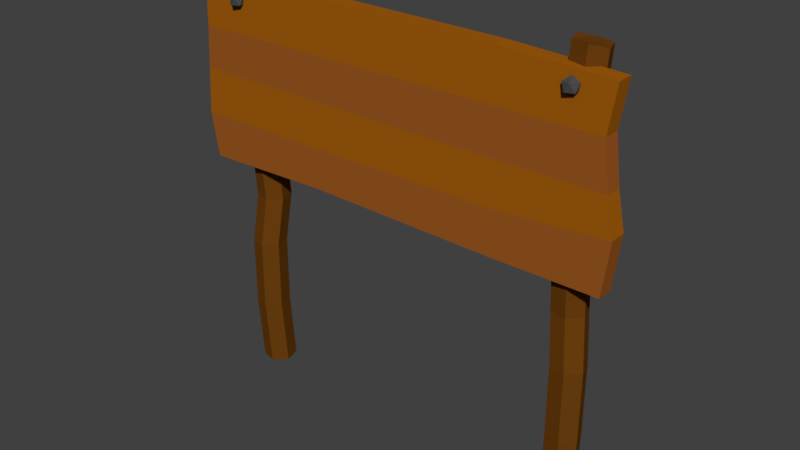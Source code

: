 # Source: sign_large.blend  (saved by Blender 2.77.0; exported with 4.5.12 LTS)
import bpy
from mathutils import Matrix  # noqa: F401  (used for matrix-valued properties, if any)

bpy.ops.wm.read_factory_settings(use_empty=True)
scene = bpy.context.scene
scene.name = 'Scene'

# ---- collections
col_collection_1 = bpy.data.collections.new('Collection 1'); scene.collection.children.link(col_collection_1)

# ---- materials (node trees are filled in below, after node groups)
mat_nail = bpy.data.materials.new('Nail')
mat_nail.alpha_threshold = 0.0
mat_nail.use_transparent_shadow = False
mat_nail.diffuse_color = (0.06998, 0.06998, 0.06998, 1.0)
mat_nail.roughness = 0.5
mat_post = bpy.data.materials.new('Post')
mat_post.alpha_threshold = 0.0
mat_post.use_transparent_shadow = False
mat_post.diffuse_color = (0.15, 0.05, 0.005, 1.0)
mat_post.roughness = 0.5
mat_post.specular_intensity = 0.0
mat_sign = bpy.data.materials.new('Sign')
mat_sign.alpha_threshold = 0.0
mat_sign.use_transparent_shadow = False
mat_sign.diffuse_color = (0.3588, 0.1095, 0.004169, 1.0)
mat_sign.roughness = 0.5
mat_sign.specular_intensity = 0.0
mat_sign_accent = bpy.data.materials.new('Sign Accent')
mat_sign_accent.alpha_threshold = 0.0
mat_sign_accent.use_transparent_shadow = False
mat_sign_accent.diffuse_color = (0.3264, 0.09579, 0.01445, 1.0)
mat_sign_accent.roughness = 0.5
mat_sign_accent.specular_intensity = 0.0

# ---- material node trees

# ---- world
world_world = bpy.data.worlds.new('World'); scene.world = world_world
world_world.color = (0.05088, 0.05088, 0.05088)
world_world.use_sun_shadow = False
world_world.sun_shadow_jitter_overblur = 0.0
world_world.cycles.sampling_method = 'MANUAL'

# ---- meshes
me_cylinder_004 = bpy.data.meshes.new('Cylinder.004')
me_cylinder_004.from_pydata([(1.863e-09, -0.5409, 3.584), (0.07236, -0.5934, 3.639), (-0.02764, -0.6259, 3.639), (-0.08944, -0.5409, 3.639), (-0.02764, -0.4558, 3.639), (0.07236, -0.4883, 3.639), (0.02764, -0.6259, 3.728), (-0.07236, -0.5934, 3.728), (-0.07236, -0.4883, 3.728), (0.02764, -0.4558, 3.728), (0.08944, -0.5409, 3.728), (1.863e-09, -0.5409, 3.784)], [], [(0, 1, 2), (1, 0, 5), (0, 2, 3), (0, 3, 4), (0, 4, 5), (1, 5, 10), (2, 1, 6), (3, 2, 7), (4, 3, 8), (5, 4, 9), (1, 10, 6), (2, 6, 7), (3, 7, 8), (4, 8, 9), (5, 9, 10), (6, 10, 11), (7, 6, 11), (8, 7, 11), (9, 8, 11), (10, 9, 11)])
me_cylinder_004.materials.append(mat_nail)
me_cylinder_004.use_remesh_preserve_volume = False
me_cylinder_004.use_remesh_preserve_attributes = False
me_cylinder_004.use_mirror_vertex_groups = False
me_cylinder_004.update()
me_cylinder_003 = bpy.data.meshes.new('Cylinder.003')
me_cylinder_003.from_pydata([(0.0, 0.2, -1.0), (0.0, 0.2, 4.051), (0.1732, 0.1, -1.0), (0.1732, 0.1, 4.051), (0.1732, -0.1, -1.0), (0.1732, -0.1, 4.0), (-1.748e-08, -0.2, -1.0), (-1.748e-08, -0.2, 4.0), (-0.1732, -0.1, -1.0), (-0.1732, -0.1, 4.0), (-0.1732, 0.1, -1.0), (-0.1732, 0.1, 4.051), (-0.053, 0.2, -0.1667), (-0.05038, 0.2, 0.6667), (0.04251, 0.2, 1.259), (0.0, 0.2554, 2.333), (0.0, 0.2642, 3.167), (0.1732, 0.1642, 3.167), (0.1732, 0.1554, 2.333), (0.2157, 0.1, 1.259), (0.1228, 0.1, 0.6667), (0.1202, 0.1, -0.1667), (0.1732, -0.03584, 3.167), (0.1732, -0.04459, 2.333), (0.2157, -0.1, 1.259), (0.1228, -0.1, 0.6667), (0.1202, -0.1, -0.1667), (-1.748e-08, -0.1358, 3.167), (-1.748e-08, -0.1446, 2.333), (0.04251, -0.2, 1.259), (-0.05038, -0.2, 0.6667), (-0.053, -0.2, -0.1667), (-0.1732, -0.03584, 3.167), (-0.1732, -0.04459, 2.333), (-0.1307, -0.1, 1.259), (-0.2236, -0.1, 0.6667), (-0.2262, -0.1, -0.1667), (-0.1732, 0.1642, 3.167), (-0.1732, 0.1554, 2.333), (-0.1307, 0.1, 1.259), (-0.2236, 0.1, 0.6667), (-0.2262, 0.1, -0.1667)], [], [(16, 1, 3, 17), (17, 3, 5, 22), (22, 5, 7, 27), (27, 7, 9, 32), (3, 1, 11, 9, 7, 5), (32, 9, 11, 37), (37, 11, 1, 16), (0, 2, 4, 6, 8, 10), (10, 41, 12, 0), (41, 40, 13, 12), (40, 39, 14, 13), (39, 38, 15, 14), (38, 37, 16, 15), (8, 36, 41, 10), (36, 35, 40, 41), (35, 34, 39, 40), (34, 33, 38, 39), (33, 32, 37, 38), (6, 31, 36, 8), (31, 30, 35, 36), (30, 29, 34, 35), (29, 28, 33, 34), (28, 27, 32, 33), (4, 26, 31, 6), (26, 25, 30, 31), (25, 24, 29, 30), (24, 23, 28, 29), (23, 22, 27, 28), (2, 21, 26, 4), (21, 20, 25, 26), (20, 19, 24, 25), (19, 18, 23, 24), (18, 17, 22, 23), (0, 12, 21, 2), (12, 13, 20, 21), (13, 14, 19, 20), (14, 15, 18, 19), (15, 16, 17, 18)])
me_cylinder_003.materials.append(mat_post)
me_cylinder_003.use_remesh_preserve_volume = False
me_cylinder_003.use_remesh_preserve_attributes = False
me_cylinder_003.use_mirror_vertex_groups = False
me_cylinder_003.update()
me_cylinder_002 = bpy.data.meshes.new('Cylinder.002')
me_cylinder_002.from_pydata([(0.0, 0.2, -1.0), (0.0, 0.2, 4.051), (0.1732, 0.1, -1.0), (0.1732, 0.1, 4.051), (0.1732, -0.1, -1.0), (0.1732, -0.1, 4.0), (-1.748e-08, -0.2, -1.0), (-1.748e-08, -0.2, 4.0), (-0.1732, -0.1, -1.0), (-0.1732, -0.1, 4.0), (-0.1732, 0.1, -1.0), (-0.1732, 0.1, 4.051), (-0.053, 0.2, -0.1667), (-0.05038, 0.2, 0.6667), (0.04251, 0.2, 1.259), (0.0, 0.2554, 2.333), (0.0, 0.2642, 3.167), (0.1732, 0.1642, 3.167), (0.1732, 0.1554, 2.333), (0.2157, 0.1, 1.259), (0.1228, 0.1, 0.6667), (0.1202, 0.1, -0.1667), (0.1732, -0.03584, 3.167), (0.1732, -0.04459, 2.333), (0.2157, -0.1, 1.259), (0.1228, -0.1, 0.6667), (0.1202, -0.1, -0.1667), (-1.748e-08, -0.1358, 3.167), (-1.748e-08, -0.1446, 2.333), (0.04251, -0.2, 1.259), (-0.05038, -0.2, 0.6667), (-0.053, -0.2, -0.1667), (-0.1732, -0.03584, 3.167), (-0.1732, -0.04459, 2.333), (-0.1307, -0.1, 1.259), (-0.2236, -0.1, 0.6667), (-0.2262, -0.1, -0.1667), (-0.1732, 0.1642, 3.167), (-0.1732, 0.1554, 2.333), (-0.1307, 0.1, 1.259), (-0.2236, 0.1, 0.6667), (-0.2262, 0.1, -0.1667)], [], [(16, 1, 3, 17), (17, 3, 5, 22), (22, 5, 7, 27), (27, 7, 9, 32), (3, 1, 11, 9, 7, 5), (32, 9, 11, 37), (37, 11, 1, 16), (0, 2, 4, 6, 8, 10), (10, 41, 12, 0), (41, 40, 13, 12), (40, 39, 14, 13), (39, 38, 15, 14), (38, 37, 16, 15), (8, 36, 41, 10), (36, 35, 40, 41), (35, 34, 39, 40), (34, 33, 38, 39), (33, 32, 37, 38), (6, 31, 36, 8), (31, 30, 35, 36), (30, 29, 34, 35), (29, 28, 33, 34), (28, 27, 32, 33), (4, 26, 31, 6), (26, 25, 30, 31), (25, 24, 29, 30), (24, 23, 28, 29), (23, 22, 27, 28), (2, 21, 26, 4), (21, 20, 25, 26), (20, 19, 24, 25), (19, 18, 23, 24), (18, 17, 22, 23), (0, 12, 21, 2), (12, 13, 20, 21), (13, 14, 19, 20), (14, 15, 18, 19), (15, 16, 17, 18)])
me_cylinder_002.materials.append(mat_post)
me_cylinder_002.use_remesh_preserve_volume = False
me_cylinder_002.use_remesh_preserve_attributes = False
me_cylinder_002.use_mirror_vertex_groups = False
me_cylinder_002.update()
me_cylinder_001 = bpy.data.meshes.new('Cylinder.001')
me_cylinder_001.from_pydata([(1.863e-09, -0.5409, 3.584), (0.07236, -0.5934, 3.639), (-0.02764, -0.6259, 3.639), (-0.08944, -0.5409, 3.639), (-0.02764, -0.4558, 3.639), (0.07236, -0.4883, 3.639), (0.02764, -0.6259, 3.728), (-0.07236, -0.5934, 3.728), (-0.07236, -0.4883, 3.728), (0.02764, -0.4558, 3.728), (0.08944, -0.5409, 3.728), (1.863e-09, -0.5409, 3.784)], [], [(0, 1, 2), (1, 0, 5), (0, 2, 3), (0, 3, 4), (0, 4, 5), (1, 5, 10), (2, 1, 6), (3, 2, 7), (4, 3, 8), (5, 4, 9), (1, 10, 6), (2, 6, 7), (3, 7, 8), (4, 8, 9), (5, 9, 10), (6, 10, 11), (7, 6, 11), (8, 7, 11), (9, 8, 11), (10, 9, 11)])
me_cylinder_001.materials.append(mat_nail)
me_cylinder_001.use_remesh_preserve_volume = False
me_cylinder_001.use_remesh_preserve_attributes = False
me_cylinder_001.use_mirror_vertex_groups = False
me_cylinder_001.update()
me_cylinder = bpy.data.meshes.new('Cylinder')
me_cylinder.from_pydata([(-1.262, -0.2871, 1.705), (-1.262, -0.2871, 3.828), (-1.262, -0.0871, 1.705), (-1.262, -0.0871, 3.828), (1.171, -0.2871, 1.705), (1.171, -0.2871, 3.828), (1.171, -0.0871, 1.705), (1.171, -0.0871, 3.828), (-1.306, -0.2871, 2.235), (-1.288, -0.2871, 2.788), (-1.272, -0.2871, 3.297), (-1.272, -0.0871, 3.297), (-1.288, -0.0871, 2.788), (-1.306, -0.0871, 2.235), (1.132, -0.0871, 3.297), (1.165, -0.0871, 2.766), (1.207, -0.0871, 2.333), (1.132, -0.2871, 3.297), (1.165, -0.2871, 2.766), (1.207, -0.2871, 2.333), (0.5653, -0.0871, 3.885), (0.5653, -0.0871, 1.705), (0.5653, -0.2871, 3.885), (0.5653, -0.2871, 1.705), (0.631, -0.2871, 3.297), (0.56, -0.2871, 2.766), (0.6084, -0.2871, 2.235), (0.631, -0.0871, 3.297), (0.56, -0.0871, 2.766), (0.6084, -0.0871, 2.235), (-0.5095, -0.0871, 1.748), (-0.5095, -0.2871, 3.905), (-0.4884, -0.0871, 3.297), (-0.5271, -0.0871, 2.779), (-0.5177, -0.0871, 2.235), (-0.5095, -0.0871, 3.905), (-0.5095, -0.2871, 1.748), (-0.4884, -0.2871, 3.297), (-0.5271, -0.2871, 2.779), (-0.5177, -0.2871, 2.235)], [], [(8, 13, 2, 0), (29, 16, 6, 21), (16, 19, 4, 6), (39, 8, 0, 36), (23, 21, 6, 4), (31, 35, 3, 1), (31, 1, 10, 37), (37, 10, 9, 38), (38, 9, 8, 39), (7, 5, 17, 14), (14, 17, 18, 15), (15, 18, 19, 16), (20, 7, 14, 27), (27, 14, 15, 28), (28, 15, 16, 29), (1, 3, 11, 10), (10, 11, 12, 9), (9, 12, 13, 8), (33, 28, 29, 34), (32, 27, 28, 33), (35, 20, 27, 32), (18, 25, 26, 19), (17, 24, 25, 18), (5, 22, 24, 17), (5, 7, 20, 22), (36, 30, 21, 23), (19, 26, 23, 4), (34, 29, 21, 30), (13, 34, 30, 2), (0, 2, 30, 36), (3, 35, 32, 11), (11, 32, 33, 12), (12, 33, 34, 13), (25, 38, 39, 26), (24, 37, 38, 25), (22, 31, 37, 24), (22, 20, 35, 31), (26, 39, 36, 23)])
me_cylinder.polygons.foreach_set('material_index', [1, 1, 1, 1, 0, 0, 0, 1, 0, 0, 1, 0, 0, 1, 0, 0, 1, 0, 0, 1, 0, 0, 1, 0, 0, 0, 1, 1, 1, 0, 0, 1, 0, 0, 1, 0, 0, 1])
me_cylinder.materials.append(mat_sign)
me_cylinder.materials.append(mat_sign_accent)
me_cylinder.use_remesh_preserve_volume = False
me_cylinder.use_remesh_preserve_attributes = False
me_cylinder.use_mirror_vertex_groups = False
me_cylinder.update()

# ---- objects
ob_asign = bpy.data.objects.new('aSign', None)
ob_nail_001 = bpy.data.objects.new('Nail.001', me_cylinder_004)
ob_post_001 = bpy.data.objects.new('Post.001', me_cylinder_003)
ob_post = bpy.data.objects.new('Post', me_cylinder_002)
ob_nail = bpy.data.objects.new('Nail', me_cylinder_001)
ob_sign = bpy.data.objects.new('Sign', me_cylinder)

# ---- transforms, parenting, visibility, modifiers, constraints
ob_asign.location = (0.0, 0.0, 0.0)
ob_asign.empty_image_offset = (0.0, 0.0)
ob_asign.lineart.crease_threshold = 0.0
ob_nail_001.parent = ob_asign
ob_nail_001.location = (2.03, 0.2454, 1.0)
ob_nail_001.lineart.crease_threshold = 0.0
ob_post_001.parent = ob_asign
ob_post_001.location = (2.042, 0.0, 1.0)
ob_post_001.rotation_euler = (0.0, 0.0, 2.409)
ob_post_001.lineart.crease_threshold = 0.0
ob_post.parent = ob_asign
ob_post.location = (-2.152, 0.0, 1.0)
ob_post.rotation_euler = (0.0, 0.0, 1.297)
ob_post.lineart.crease_threshold = 0.0
ob_nail.parent = ob_asign
ob_nail.location = (-2.19, 0.2454, 1.0)
ob_nail.lineart.crease_threshold = 0.0
ob_sign.parent = ob_asign
ob_sign.location = (-0.008745, 0.0, 1.0)
ob_sign.scale = (2.132, 1.0, 1.0)
ob_sign.lineart.crease_threshold = 0.0

# ---- collection membership
col_collection_1.objects.link(ob_asign)
col_collection_1.objects.link(ob_nail_001)
col_collection_1.objects.link(ob_post_001)
col_collection_1.objects.link(ob_post)
col_collection_1.objects.link(ob_nail)
col_collection_1.objects.link(ob_sign)

# ---- scene / render settings (as saved in the file)
scene.frame_start = 1; scene.frame_end = 250; scene.frame_set(0)
scene.render.engine = 'BLENDER_EEVEE_NEXT'
scene.render.resolution_percentage = 50
scene.render.dither_intensity = 0.0
scene.cycles.use_denoising = False
scene.cycles.samples = 128
scene.cycles.sampling_pattern = 'TABULATED_SOBOL'
scene.cycles.light_sampling_threshold = 0.0
scene.cycles.use_adaptive_sampling = False
scene.cycles.use_light_tree = False
scene.cycles.blur_glossy = 0.0
scene.cycles.sample_clamp_indirect = 0.0
scene.view_settings.view_transform = 'Standard'
bpy.context.view_layer.update()

# ---- added for rendering (the .blend has no active camera and no usable light): camera, sun
cam_auto = bpy.data.cameras.new('AutoCamera')
cam_auto.lens = 50.0
cam_auto.sensor_width = 36.0
cam_auto.clip_end = 1000.0
ob_auto_camera = bpy.data.objects.new('AutoCamera', cam_auto)
scene.collection.objects.link(ob_auto_camera)
ob_auto_camera.location = (6.72796, -8.2541, 7.99886)
ob_auto_camera.rotation_euler = (1.09748, -7.21219e-08, 0.694738)
scene.camera = ob_auto_camera
light_auto_sun = bpy.data.lights.new('AutoSun', 'SUN')
light_auto_sun.energy = 3.0
light_auto_sun.angle = 0.0523599
ob_auto_sun = bpy.data.objects.new('AutoSun', light_auto_sun)
scene.collection.objects.link(ob_auto_sun)
ob_auto_sun.rotation_euler = (0.872665, 0.174533, 0.523599)
bpy.context.view_layer.update()
